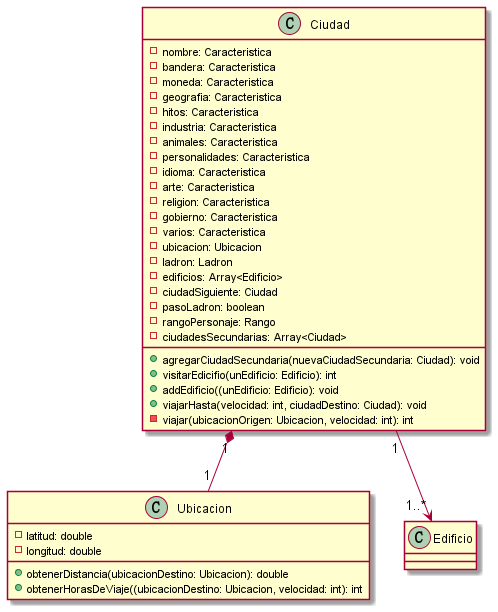

The diagram above was rendered by PlantUML. Its source (embedded in the PNG):
@startuml

class Ciudad {
    -nombre: Caracteristica
    -bandera: Caracteristica
    -moneda: Caracteristica
    -geografia: Caracteristica
    -hitos: Caracteristica
    -industria: Caracteristica
    -animales: Caracteristica
    -personalidades: Caracteristica
    -idioma: Caracteristica
    -arte: Caracteristica
    -religion: Caracteristica
    -gobierno: Caracteristica
    -varios: Caracteristica
    -ubicacion: Ubicacion
    -ladron: Ladron
    -edificios: Array<Edificio>
    -ciudadSiguiente: Ciudad
    -pasoLadron: boolean
    -rangoPersonaje: Rango
    -ciudadesSecundarias: Array<Ciudad>

    +agregarCiudadSecundaria(nuevaCiudadSecundaria: Ciudad): void
    +visitarEdicifio(unEdificio: Edificio): int
    +addEdificio((unEdificio: Edificio): void
    +viajarHasta(velocidad: int, ciudadDestino: Ciudad): void
    -viajar(ubicacionOrigen: Ubicacion, velocidad: int): int
}

class Ubicacion {
    -latitud: double
    -longitud: double

    +obtenerDistancia(ubicacionDestino: Ubicacion): double
    +obtenerHorasDeViaje((ubicacionDestino: Ubicacion, velocidad: int): int
}

class Edificio {}

Ciudad "1" *-down- "1" Ubicacion
Ciudad "1" -down-> "1..*" Edificio

@enduml